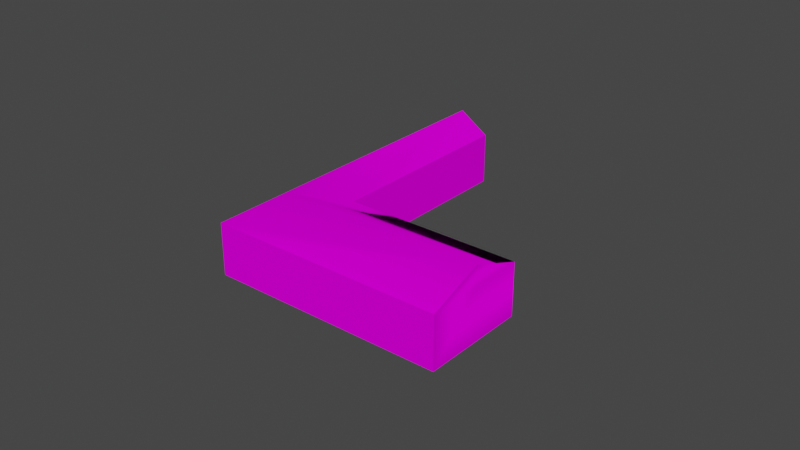 # Source: object.blend  (saved by Blender 2.82.7; exported with 4.5.12 LTS)
import bpy
from mathutils import Matrix  # noqa: F401  (used for matrix-valued properties, if any)

bpy.ops.wm.read_factory_settings(use_empty=True)
scene = bpy.context.scene
scene.name = 'Scene'

# ---- collections
col_collection = bpy.data.collections.new('Collection'); scene.collection.children.link(col_collection)

# ---- images (referenced by path relative to the original .blend; pixels are not part of the script)
import os
ASSET_DIR = os.environ.get("B2B_ASSET_DIR", "")  # directory of the original .blend (textures are referenced by path, not embedded)
HERE = os.path.dirname(os.path.abspath(__file__))  # packed textures are extracted next to this script under _unpacked/

def load_image(name, relpath, width, height, colorspace="sRGB"):
    """Load a texture the original file referenced (path relative to the .blend, or extracted next to this script)."""
    p = next((c for c in (os.path.join(HERE, relpath), os.path.join(ASSET_DIR, relpath)) if relpath and os.path.exists(c)), "")
    if p:
        img = bpy.data.images.load(p, check_existing=True)
        img.name = name
    else:  # same state as the original file: an image datablock whose file is absent (Cycles renders it pink)
        img = bpy.data.images.new(name, width, height)
        img.source = "FILE"
        img.filepath = "//" + (relpath or name)
    img.colorspace_settings.name = colorspace
    return img
img_ebfs6_png = load_image('EBFS6.png', 'EBFS6.png', 1024, 1024, 'sRGB')

# ---- materials (node trees are filled in below, after node groups)
mat_default_003 = bpy.data.materials.new('Default.003')
mat_default_003.use_transparent_shadow = False
mat_default_003.diffuse_color = (1.0, 1.0, 1.0, 1.0)
mat_default_003.roughness = 0.0
mat_default_003.specular_intensity = 0.0

# ---- node groups
ng_auto_smooth = bpy.data.node_groups.new('Auto Smooth', 'GeometryNodeTree')
_s = ng_auto_smooth.interface.new_socket(name='Geometry', in_out='OUTPUT', socket_type='NodeSocketGeometry')
_s = ng_auto_smooth.interface.new_socket(name='Geometry', in_out='INPUT', socket_type='NodeSocketGeometry')
_s = ng_auto_smooth.interface.new_socket(name='Angle', in_out='INPUT', socket_type='NodeSocketFloat')
_s.subtype = 'ANGLE'
_s.min_value = 0.0
_s.max_value = 3.142
ng_auto_smooth.is_modifier = True
_N = ng_auto_smooth.nodes; _L = ng_auto_smooth.links
n0 = _N.new('NodeGroupOutput'); n0.name = 'Group Output'; n0.location = (480, -100)
n1 = _N.new('NodeGroupInput'); n1.name = 'Group Input'; n1.location = (-420, -300)
n2 = _N.new('NodeGroupInput'); n2.name = 'Group Input.001'; n2.location = (-60, -100)
n3 = _N.new('GeometryNodeSetShadeSmooth'); n3.name = 'Set Shade Smooth'; n3.location = (120, -100)
n3.domain = 'EDGE'
n4 = _N.new('GeometryNodeSetShadeSmooth'); n4.name = 'Set Shade Smooth.001'; n4.location = (300, -100)
n5 = _N.new('GeometryNodeInputMeshEdgeAngle'); n5.name = 'Edge Angle'; n5.location = (-420, -220)
n6 = _N.new('GeometryNodeInputEdgeSmooth'); n6.name = 'Is Edge Smooth'; n6.location = (-60, -160)
n7 = _N.new('GeometryNodeInputShadeSmooth'); n7.name = 'Is Face Smooth'; n7.location = (-240, -340)
n8 = _N.new('FunctionNodeBooleanMath'); n8.name = 'Boolean Math'; n8.location = (-60, -220)
n9 = _N.new('FunctionNodeCompare'); n9.name = 'Compare'; n9.location = (-240, -180)
n9.operation = 'LESS_EQUAL'
_L.new(n5.outputs[0], n9.inputs[0])
_L.new(n4.outputs[0], n0.inputs[0])
_L.new(n1.outputs[1], n9.inputs[1])
_L.new(n9.outputs[0], n8.inputs[0])
_L.new(n7.outputs[0], n8.inputs[1])
_L.new(n2.outputs[0], n3.inputs[0])
_L.new(n6.outputs[0], n3.inputs[1])
_L.new(n3.outputs[0], n4.inputs[0])
_L.new(n8.outputs[0], n3.inputs[2])
n0.is_active_output = True

# ---- material node trees
mat_default_003.use_nodes = True; mat_default_003.node_tree.nodes.clear()
_N = mat_default_003.node_tree.nodes; _L = mat_default_003.node_tree.links
n0 = _N.new('ShaderNodeOutputMaterial'); n0.name = 'Material Output'; n0.location = (300, 300)
n1 = _N.new('ShaderNodeBsdfPrincipled'); n1.name = 'Principled BSDF'; n1.location = (10, 300)
n1.distribution = 'GGX'
n1.subsurface_method = 'BURLEY'
n1.inputs[3].default_value = 1.45
n1.inputs[13].default_value = 0.0
n1.inputs[27].default_value = (0.0, 0.0, 0.0, 1.0)
n1.inputs[28].default_value = 1.0
n2 = _N.new('ShaderNodeTexImage'); n2.name = 'Image Texture'; n2.location = (0, 0)
n2.image = img_ebfs6_png
_L.new(n1.outputs[0], n0.inputs[0])
_L.new(n2.outputs[0], n1.inputs[0])
n0.is_active_output = True

# ---- world
world_world = bpy.data.worlds.new('World'); scene.world = world_world
world_world.use_nodes = True; world_world.node_tree.nodes.clear()
_N = world_world.node_tree.nodes; _L = world_world.node_tree.links
n0 = _N.new('ShaderNodeOutputWorld'); n0.name = 'World Output'; n0.location = (300, 300)
n1 = _N.new('ShaderNodeBackground'); n1.name = 'Background'; n1.location = (10, 300)
n1.inputs[0].default_value = (0.05088, 0.05088, 0.05088, 1.0)
_L.new(n1.outputs[0], n0.inputs[0])
n0.is_active_output = True
world_world.color = (0.05088, 0.05088, 0.05088)
world_world.use_sun_shadow = False
world_world.sun_shadow_jitter_overblur = 0.0

# ---- meshes
me_poly_os_0_000000 = bpy.data.meshes.new('poly_os=0.000000')
me_poly_os_0_000000.from_pydata([(9.069, 2.434, -1.767), (-2.197, 2.434, 21.19), (-21.98, 2.434, -10.44), (-21.96, 5.422, -21.19), (-26.09, 2.434, -19.26), (-17.83, 2.434, -23.11), (22.71, 5.422, 0.7397), (-5.579, 5.422, 13.93), (9.094, 2.434, 15.92), (10.48, 2.434, 15.27), (20.93, 2.434, -3.066), (26.09, 2.434, 7.991), (9.084, 2.434, -1.734), (4.435, 2.434, 0.4346), (-8.088, 2.434, 19.33), (-12.51, -5.422, -11.7), (-12.51, 2.434, -11.7), (-7.712, 2.434, -1.417), (9.069, -5.422, -1.767), (-8.088, -5.422, 19.33), (2.391, 1.734, 19.04), (9.094, 1.734, 15.92), (2.391, -1.86, 19.04), (2.391, 2.434, 19.04), (-6.326, 1.734, 23.11), (-21.98, 1.687, -10.44), (-18.86, 2.434, -3.758), (-21.98, -1.858, -10.44), (-18.86, -1.858, -3.758), (-18.86, 1.687, -3.758), (9.094, -1.86, 15.92), (10.48, -1.86, 15.27), (10.48, -5.422, 15.27), (-4.826, 2.434, 4.771), (-4.826, -5.422, 4.771), (-17.31, -5.422, -22.0), (-26.09, 1.687, -19.26), (-26.09, -5.422, -19.26), (-6.326, -5.422, 23.11), (-6.326, -1.86, 23.11), (-6.326, 2.434, 23.11), (9.078, 2.434, -1.747), (19.31, 2.434, -6.544), (4.441, 2.434, 0.4482), (-17.31, 2.434, -22.0), (-0.8451, 2.434, 2.914), (22.71, 2.434, 0.7397), (-18.86, -5.422, -3.758), (-21.98, -5.422, -10.44), (20.93, -5.422, -3.066), (26.09, -5.422, 7.991), (4.435, -5.422, 0.4346), (-0.8451, -5.422, 2.914), (-7.712, -5.422, -1.417), (-17.83, -5.422, -23.11), (19.31, -5.422, -6.544), (9.084, -5.422, -1.734), (4.441, -5.422, 0.4482)], [], [(12, 13, 41), (13, 45, 41), (33, 41, 45), (45, 13, 43), (41, 42, 0), (41, 33, 7, 6, 42), (14, 40, 7, 3, 4, 2, 26), (23, 8, 9, 11, 6, 7, 40, 1), (7, 33, 17, 16, 44, 5, 3), (56, 51, 13, 12), (11, 50, 49, 10, 46), (44, 35, 54, 5), (41, 56, 12), (52, 34, 33, 45), (33, 34, 53, 17), (44, 16, 15, 35), (56, 41, 0, 18), (57, 43, 13, 51), (47, 29, 28), (47, 26, 29), (48, 47, 28, 27), (28, 29, 25, 27), (24, 20, 23, 40), (22, 30, 21, 20), (39, 22, 20, 24), (40, 23, 1), (11, 9, 31, 32, 50), (32, 31, 30, 22, 39, 38), (14, 26, 47, 19), (25, 2, 4, 36), (14, 19, 38, 39, 24, 40), (27, 25, 36, 37, 48), (9, 8, 21, 30, 31), (10, 49, 55, 42), (20, 21, 8, 23), (57, 52, 45, 43), (55, 18, 0, 42), (16, 17, 53, 15), (46, 10, 42, 6, 11), (54, 37, 36, 4, 5), (29, 26, 2, 25), (43, 13, 12), (12, 41, 42), (10, 46, 42), (49, 50, 55), (18, 55, 56), (51, 56, 57), (3, 5, 4)])
me_poly_os_0_000000.polygons.foreach_set('use_smooth', [True] * 48)
_uv = me_poly_os_0_000000.uv_layers.new(name='UVMap')
_uv.uv.foreach_set('vector', [0.0, 0.0, 0.0, 0.0, 0.0, 0.0, 0.0, 0.0, 0.0, 0.0, 0.0, 0.0, 0.0, 0.0, 0.0, 0.0, 0.0, 0.0, 0.0, 0.0, 0.0, 0.0, 0.0, 0.0, 0.0, 0.0, 0.0, 0.0, 0.0, 0.0, 0.9735, 0.7164, 1.459, 0.7164, 1.603, 0.9855, 0.617, 0.9873, 0.6165, 0.7164, 0.4866, 0.7153, 0.6937, 0.7153, 2.296, 0.986, 0.3707, 0.986, 0.3707, 0.7153, 0.8541, 0.7153, 1.221, 0.7153, 1.006, 0.7098, 1.232, 0.7092, 1.28, 0.709, 1.808, 0.7075, 1.809, 0.9695, 0.851, 0.9723, 0.7105, 0.7107, 0.8503, 0.7103, 0.603, 0.9855, 0.9651, 0.7372, 1.275, 0.7365, 1.791, 0.7353, 2.307, 0.7341, 2.362, 0.7339, 2.363, 0.9814, 0.3887, 0.9999, 0.5033, 0.9999, 0.5033, 1.175, 0.3887, 1.175, 0.6748, 0.1762, 0.6748, 0.0008, 0.9473, 0.0008, 0.9473, 0.1762, 0.8535, 0.1762, 0.3824, 0.178, 0.3824, 0.0026, 0.4098, 0.0026, 0.4098, 0.178, 0.7768, 1.175, 0.7771, 0.9999, 0.7771, 1.175, 0.3859, 0.0009, 0.484, 0.0009, 0.484, 0.1763, 0.3859, 0.1763, 0.484, 0.1763, 0.484, 0.0009, 0.6365, 0.0009, 0.6365, 0.1763, 0.6347, 0.1774, 0.3809, 0.1774, 0.3809, 0.002, 0.6347, 0.002, 0.7771, 0.9999, 0.7768, 1.175, 0.7763, 1.175, 0.7763, 0.9999, 0.7143, 0.9999, 0.7143, 1.175, 0.714, 1.175, 0.714, 0.9999, 0.3807, 0.9986, 0.3807, 1.157, 0.3807, 1.078, 0.3807, 0.9986, 0.3807, 1.174, 0.3807, 1.157, 0.216, 0.9986, 0.3807, 0.9986, 0.3807, 1.078, 0.216, 1.078, 0.2022, 0.0792, 0.2022, 0.1584, 0.0375, 0.1584, 0.0375, 0.0792, 0.0003, 0.1449, 0.2151, 0.1449, 0.2151, 0.1606, 0.0003, 0.1606, 0.0359, 0.079, 0.201, 0.079, 0.201, 0.1593, 0.0359, 0.1593, 0.0003, 0.0794, 0.2151, 0.0794, 0.2151, 0.1597, 0.0003, 0.1597, 0.0003, 0.1606, 0.2151, 0.1606, 0.1021, 0.1606, 0.9209, 1.174, 0.5363, 1.174, 0.5363, 1.078, 0.5363, 0.9986, 0.9209, 0.9986, 0.4145, 0.9999, 0.4145, 1.079, 0.3802, 1.079, 0.2151, 1.079, 0.0003, 1.079, 0.0003, 0.9999, 0.9497, 1.174, 0.3807, 1.174, 0.3807, 0.9986, 0.9497, 0.9986, 0.2174, 0.1438, 0.2174, 0.1604, 0.0002, 0.1604, 0.0002, 0.1438, 0.8491, 1.174, 0.8491, 0.9988, 0.9422, 0.9988, 0.9422, 1.078, 0.9422, 1.159, 0.9422, 1.174, 1.216, 1.078, 1.216, 1.157, 0.9987, 1.157, 0.9987, 0.9986, 1.216, 0.9986, 0.4145, 0.1753, 0.3802, 0.1753, 0.3802, 0.1597, 0.3802, 0.0794, 0.4145, 0.0794, 0.8551, 1.174, 0.8551, 0.999, 0.9408, 0.999, 0.9408, 1.174, 0.0222, 0.1446, 0.1873, 0.1446, 0.1873, 0.1603, 0.0222, 0.1603, 0.5033, 0.9999, 0.6336, 0.9999, 0.6336, 1.175, 0.5033, 1.175, 0.3814, 0.9993, 0.6337, 0.9993, 0.6337, 1.175, 0.3814, 1.175, 0.6357, 0.1767, 0.3823, 0.1767, 0.3823, 0.0012, 0.6357, 0.0012, 0.2754, 0.7831, 0.4841, 0.7831, 0.6747, 0.7831, 1.275, 0.9316, 0.8779, 0.7831, 0.4238, 0.002, 0.6273, 0.002, 0.6273, 0.1608, 0.6273, 0.1775, 0.4238, 0.1775, 0.2006, 0.1443, 0.2006, 0.161, 0.0359, 0.161, 0.0359, 0.1443, 0.0, 0.0, 0.0, 0.0, 0.0, 0.0, 0.0, 0.0, 0.0, 0.0, 0.0, 0.0, 0.0, 0.0, 0.0, 0.0, 0.0, 0.0, 0.0, 0.0, 0.0, 0.0, 0.0, 0.0, 0.0, 0.0, 0.0, 0.0, 0.0, 0.0, 0.0, 0.0, 0.0, 0.0, 0.0, 0.0, 0.763, 0.9111, 0.5551, 0.7753, 0.9704, 0.7746])
me_poly_os_0_000000.materials.append(mat_default_003)
me_poly_os_0_000000.use_remesh_fix_poles = True
me_poly_os_0_000000.use_remesh_preserve_attributes = False
me_poly_os_0_000000.use_mirror_vertex_groups = False
me_poly_os_0_000000.update()

# ---- objects
ob_ebfs6_commercial_obj = bpy.data.objects.new('EBFS6_Commercial.obj', None)
ob_default_lod = bpy.data.objects.new('Default LOD', None)
ob_poly_os_0_hard__blend_yes = bpy.data.objects.new('POLY_OS=0 HARD= BLEND=yes', me_poly_os_0_000000)

# ---- transforms, parenting, visibility, modifiers, constraints
ob_ebfs6_commercial_obj.location = (0.0, 0.0, 0.0)
ob_ebfs6_commercial_obj.rotation_euler = (1.571, -0.0, 0.0)
ob_ebfs6_commercial_obj.empty_display_size = 0.01
ob_ebfs6_commercial_obj.lineart.crease_threshold = 0.0
ob_default_lod.parent = ob_ebfs6_commercial_obj
ob_default_lod.location = (0.0, 0.0, 0.0)
ob_default_lod.empty_display_size = 0.01
ob_default_lod.lineart.crease_threshold = 0.0
ob_poly_os_0_hard__blend_yes.parent = ob_default_lod
ob_poly_os_0_hard__blend_yes.location = (0.0, 5.422, 0.0)
ob_poly_os_0_hard__blend_yes.rotation_euler = (-1.684e-08, -0.4363, 7.597e-08)
ob_poly_os_0_hard__blend_yes.show_transparent = True
ob_poly_os_0_hard__blend_yes.lineart.crease_threshold = 0.0
_m = ob_poly_os_0_hard__blend_yes.modifiers.new('Auto Smooth', 'NODES')
_m.node_group = ng_auto_smooth
_gi = [s.identifier for s in ng_auto_smooth.interface.items_tree if s.item_type == 'SOCKET' and s.in_out == 'INPUT']
_m[_gi[1]] = 0.7854  # Angle

# ---- collection membership
col_collection.objects.link(ob_ebfs6_commercial_obj)
col_collection.objects.link(ob_default_lod)
col_collection.objects.link(ob_poly_os_0_hard__blend_yes)

# ---- scene / render settings (as saved in the file)
scene.frame_start = 1; scene.frame_end = 250; scene.frame_set(36)
scene.render.engine = 'BLENDER_EEVEE_NEXT'
scene.cycles.use_denoising = False
scene.cycles.samples = 128
scene.cycles.sampling_pattern = 'TABULATED_SOBOL'
scene.cycles.use_adaptive_sampling = False
scene.cycles.use_light_tree = False
scene.view_settings.view_transform = 'Filmic'
bpy.context.view_layer.update()

# ---- added for rendering (the .blend has no active camera and no usable light): camera, sun
cam_auto = bpy.data.cameras.new('AutoCamera')
cam_auto.lens = 50.0
cam_auto.sensor_width = 36.0
cam_auto.clip_end = 1512.11
ob_auto_camera = bpy.data.objects.new('AutoCamera', cam_auto)
scene.collection.objects.link(ob_auto_camera)
ob_auto_camera.location = (86.1603, -103.392, 74.3503)
ob_auto_camera.rotation_euler = (1.09748, -7.21219e-08, 0.694738)
scene.camera = ob_auto_camera
light_auto_sun = bpy.data.lights.new('AutoSun', 'SUN')
light_auto_sun.energy = 3.0
light_auto_sun.angle = 0.0523599
ob_auto_sun = bpy.data.objects.new('AutoSun', light_auto_sun)
scene.collection.objects.link(ob_auto_sun)
ob_auto_sun.rotation_euler = (0.872665, 0.174533, 0.523599)
bpy.context.view_layer.update()
